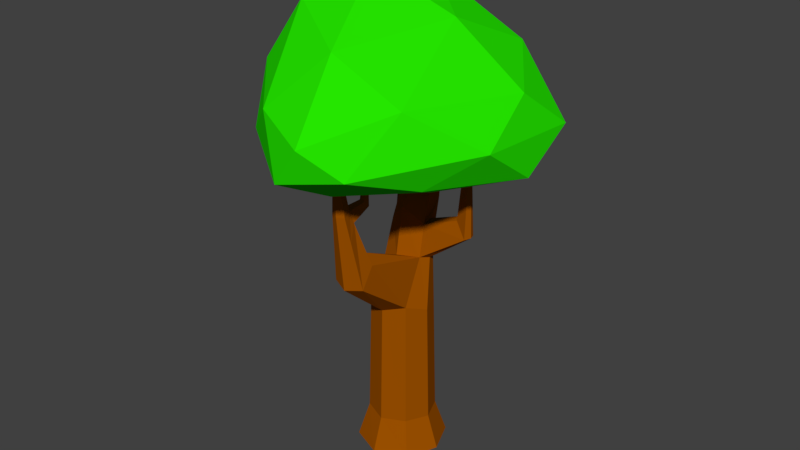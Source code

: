 # Source: Tree2.blend  (saved by Blender 2.79.0; exported with 4.5.12 LTS)
import bpy
from mathutils import Matrix  # noqa: F401  (used for matrix-valued properties, if any)

bpy.ops.wm.read_factory_settings(use_empty=True)
scene = bpy.context.scene
scene.name = 'Scene'

# ---- collections
col_collection_1 = bpy.data.collections.new('Collection 1'); scene.collection.children.link(col_collection_1)

# ---- materials (node trees are filled in below, after node groups)
mat_material_002 = bpy.data.materials.new('Material.002')
mat_material_002.alpha_threshold = 0.0
mat_material_002.use_transparent_shadow = False
mat_material_002.diffuse_color = (0.01892, 0.8, 0.0, 1.0)
mat_material_002.roughness = 0.5
mat_material_001 = bpy.data.materials.new('Material.001')
mat_material_001.alpha_threshold = 0.0
mat_material_001.use_transparent_shadow = False
mat_material_001.diffuse_color = (0.3428, 0.0836, 0.0, 1.0)
mat_material_001.roughness = 0.5

# ---- material node trees

# ---- world
world_world = bpy.data.worlds.new('World'); scene.world = world_world
world_world.color = (0.05088, 0.05088, 0.05088)
world_world.use_sun_shadow = False
world_world.sun_shadow_jitter_overblur = 0.0
world_world.cycles.sampling_method = 'MANUAL'

# ---- meshes
me_icosphere_001 = bpy.data.meshes.new('Icosphere.001')
me_icosphere_001.from_pydata([(-0.2475, -0.6564, -1.292), (0.8135, -1.842, -0.7574), (-0.6957, -2.226, -0.8874), (-1.68, -0.7942, -0.6209), (-1.069, 0.8594, -0.6813), (0.5512, 0.3524, -0.7633), (0.1918, -2.897, 0.1067), (-1.332, -1.743, 0.4736), (-1.559, -0.06033, 0.7914), (-0.3308, 0.62, 0.6831), (1.218, -0.7773, 0.3842), (-0.5339, -0.9772, 1.846), (-0.6162, -1.539, -1.158), (0.5185, -1.312, -1.167), (0.04321, -2.29, -0.9303), (1.288, -0.7275, -0.912), (0.2427, -0.009748, -1.194), (-1.18, -0.6985, -1.098), (-1.434, -1.574, -0.8344), (-0.8359, 0.3484, -1.134), (-1.411, 0.1698, -0.7164), (-0.5148, 0.905, -0.8069), (1.275, -1.397, -0.2376), (1.331, -0.1534, -0.2932), (-0.1059, -2.889, -0.5028), (0.531, -2.623, -0.3623), (-1.7, -1.356, -0.09968), (-1.097, -2.175, -0.3665), (-1.365, 0.5726, -0.02311), (-1.732, -0.3564, 0.02633), (0.1054, 0.7354, -0.1029), (-0.7609, 0.993, -0.09901), (0.7286, -2.044, 0.4639), (-0.5537, -2.561, 0.2791), (-1.597, -0.9616, 0.9179), (-1.043, 0.4528, 0.8783), (0.6032, 0.07785, 0.6792), (-0.07857, -2.103, 1.061), (0.4373, -0.8657, 1.285), (-1.007, -1.526, 1.399), (-1.239, -0.4826, 1.614), (-0.4299, -0.08979, 1.54)], [], [(0, 13, 12), (1, 13, 15), (0, 12, 17), (0, 17, 19), (0, 19, 16), (1, 15, 22), (2, 14, 24), (3, 18, 26), (4, 20, 28), (5, 21, 30), (1, 22, 25), (2, 24, 27), (3, 26, 29), (4, 28, 31), (5, 30, 23), (6, 32, 37), (7, 33, 39), (8, 34, 40), (9, 35, 41), (10, 36, 38), (38, 41, 11), (38, 36, 41), (36, 9, 41), (41, 40, 11), (41, 35, 40), (35, 8, 40), (40, 39, 11), (40, 34, 39), (34, 7, 39), (39, 37, 11), (39, 33, 37), (33, 6, 37), (37, 38, 11), (37, 32, 38), (32, 10, 38), (23, 36, 10), (23, 30, 36), (30, 9, 36), (31, 35, 9), (31, 28, 35), (28, 8, 35), (29, 34, 8), (29, 26, 34), (26, 7, 34), (27, 33, 7), (27, 24, 33), (24, 6, 33), (25, 32, 6), (25, 22, 32), (22, 10, 32), (30, 31, 9), (30, 21, 31), (21, 4, 31), (28, 29, 8), (28, 20, 29), (20, 3, 29), (26, 27, 7), (26, 18, 27), (18, 2, 27), (24, 25, 6), (24, 14, 25), (14, 1, 25), (22, 23, 10), (22, 15, 23), (15, 5, 23), (16, 21, 5), (16, 19, 21), (19, 4, 21), (19, 20, 4), (19, 17, 20), (17, 3, 20), (17, 18, 3), (17, 12, 18), (12, 2, 18), (15, 16, 5), (15, 13, 16), (13, 0, 16), (12, 14, 2), (12, 13, 14), (13, 1, 14)])
me_icosphere_001.materials.append(mat_material_002)
me_icosphere_001.use_remesh_preserve_volume = False
me_icosphere_001.use_remesh_preserve_attributes = False
me_icosphere_001.use_mirror_vertex_groups = False
me_icosphere_001.update()
me_cylinder = bpy.data.meshes.new('Cylinder')
me_cylinder.from_pydata([(-0.6286, 0.6286, -0.576), (-2.785e-09, 1.053, 0.6967), (-0.889, 8.79e-09, -0.576), (0.4755, 0.6754, 0.6823), (-0.6286, -0.6286, -0.5647), (0.5051, 0.4815, 0.7679), (-8.12e-08, -0.889, -0.5739), (0.4755, 0.2491, 0.7443), (0.6286, -0.6286, -0.5647), (-5.752e-08, -0.01888, 0.8526), (0.889, -4.067e-08, -0.576), (-0.4427, 0.1537, 0.7368), (0.6286, 0.6286, -0.576), (-0.6261, 0.5169, 0.7746), (-3.465e-09, 0.889, -0.576), (-0.4427, 0.8006, 0.6792), (-1.424e-09, 0.8089, 0.2109), (0.5719, 0.5719, 0.2109), (0.8089, -3.393e-08, 0.2109), (0.5719, -0.5719, 0.2628), (-7.218e-08, -0.8089, 0.2204), (-0.5719, -0.5719, 0.2628), (-0.8089, 1.107e-08, 0.2109), (-0.5719, 0.5719, 0.2109), (2.109e-07, 1.601, 1.313), (0.08165, 1.567, 1.313), (0.1155, 1.486, 1.311), (0.08165, 1.405, 1.309), (2.008e-07, 1.371, 1.308), (-0.08165, 1.405, 1.309), (-0.1155, 1.486, 1.311), (-0.08165, 1.567, 1.313), (0.8444, 0.8444, -0.7945), (1.194, -5.344e-08, -0.7945), (0.8444, -0.8444, -0.7945), (-1.072e-07, -1.194, -0.7945), (-0.8444, -0.8444, -0.7945), (-1.194, 1.3e-08, -0.7945), (-0.8444, 0.8444, -0.7945), (-2.813e-09, 1.194, -0.7945), (-2.105e-09, 0.9308, 0.4538), (0.5119, 0.5843, 0.5392), (0.6262, 0.312, 0.5286), (0.5119, 0.04934, 0.5443), (0.0223, -0.2696, 0.5541), (-0.5073, -0.1026, 0.4888), (-0.7175, 0.2585, 0.4254), (-0.5073, 0.7339, 0.4652), (0.09846, -2.333, 1.298), (0.1062, -2.446, 1.294), (0.04038, -2.302, 1.304), (0.03771, -2.478, 1.297), (-0.02304, -2.333, 1.298), (-0.03078, -2.446, 1.294), (0.5009, -2.078, 0.5395), (0.06751, -2.265, 0.5229), (-0.3169, -1.681, 0.6603), (0.08441, -1.652, 0.7144), (-0.3659, -2.078, 0.5395), (0.4519, -1.681, 0.6603), (1.497, 0.4957, 1.215), (1.568, 0.5363, 1.21), (1.515, 0.4471, 1.213), (1.692, 0.5172, 1.206), (1.706, 0.4602, 1.211), (1.687, 0.4052, 1.206), (1.738, 0.5933, 0.7377), (1.808, 0.4106, 0.7431), (1.398, 0.3684, 0.8305), (1.375, 0.5243, 0.8443), (1.73, 0.2343, 0.74), (1.496, 0.6544, 0.8015), (1.602e-08, 0.3369, 0.9816), (-0.3686, 0.4705, 0.9657), (-0.3686, 1.116, 0.9318), (6.16e-08, 1.25, 0.8735), (0.3921, 0.9585, 0.8627), (0.3921, 0.5499, 0.9047), (-0.5213, 0.7933, 0.9275), (-1.562, 1.774, 0.9769), (-1.413, 1.606, 0.9821), (-1.483, 1.976, 0.9641), (-1.187, 1.994, 0.9988), (-1.146, 1.685, 1.012), (-1.13, 1.832, 1.023), (-1.344, 1.907, 1.293), (-1.315, 1.87, 1.289), (-1.338, 1.952, 1.288), (-1.265, 1.957, 1.285), (-1.251, 1.888, 1.286), (-1.241, 1.92, 1.287), (0.2412, -2.366, 1.009), (-0.05068, -2.093, 1.02), (0.04577, -2.453, 1.008), (0.05304, -2.069, 1.049), (-0.1496, -2.366, 1.009), (0.148, -2.093, 1.02), (0.05324, -2.389, 0.8411), (0.05915, -1.982, 0.9361), (-0.2239, -2.267, 0.8474), (0.1939, -2.004, 0.9444), (0.3304, -2.267, 0.8474), (-0.08798, -2.004, 0.9444), (0.03272, -1.36, 1.3), (0.03985, -1.419, 1.305), (0.05968, -1.435, 1.309), (0.07784, -1.419, 1.305), (0.06085, -1.352, 1.3), (0.08661, -1.36, 1.3), (0.2484, -1.535, 1.011), (0.2176, -1.672, 1.047), (0.1538, -1.692, 1.065), (0.08407, -1.672, 1.047), (0.059, -1.535, 1.011), (0.1579, -1.513, 1.008)], [], [(40, 1, 3, 41), (69, 68, 62, 60), (67, 66, 63, 64), (43, 7, 9, 44), (44, 9, 11, 45), (45, 11, 13, 46), (73, 72, 28, 29), (46, 13, 15, 47), (47, 15, 1, 40), (38, 0, 14, 39), (0, 23, 16, 14), (2, 22, 23, 0), (4, 21, 22, 2), (6, 20, 21, 4), (8, 19, 20, 6), (10, 18, 19, 8), (12, 17, 18, 10), (14, 16, 17, 12), (25, 24, 31, 30, 29, 28, 27, 26), (75, 74, 31, 24), (76, 75, 24, 25), (76, 25, 26, 27, 77), (78, 73, 29, 30), (72, 77, 27, 28), (74, 78, 30, 31), (37, 2, 0, 38), (36, 4, 2, 37), (35, 6, 4, 36), (34, 8, 6, 35), (33, 10, 8, 34), (32, 12, 10, 33), (39, 14, 12, 32), (39, 32, 33, 34, 35, 36, 37, 38), (23, 47, 40, 16), (22, 46, 47, 23), (21, 45, 46, 22), (94, 92, 52, 50), (93, 91, 49, 51), (18, 42, 43, 19), (17, 41, 42, 18), (16, 40, 41, 17), (51, 50, 52, 53), (49, 48, 50, 51), (95, 93, 51, 53), (96, 94, 50, 48), (92, 95, 53, 52), (91, 96, 48, 49), (19, 43, 59, 54), (45, 21, 58, 56), (43, 44, 57, 59), (21, 20, 55, 58), (20, 19, 54, 55), (44, 45, 56, 57), (63, 61, 60, 64), (64, 60, 62, 65), (68, 70, 65, 62), (66, 71, 61, 63), (70, 67, 64, 65), (71, 69, 60, 61), (3, 5, 69, 71), (43, 42, 67, 70), (41, 3, 71, 66), (7, 43, 70, 68), (42, 41, 66, 67), (5, 7, 68, 69), (78, 74, 84, 83), (9, 7, 77, 72), (13, 11, 73, 78), (3, 76, 77, 7, 5), (3, 1, 75, 76), (1, 15, 79, 81), (11, 9, 72, 73), (82, 81, 87, 88), (84, 82, 88, 90), (13, 78, 83, 80), (74, 75, 82, 84), (15, 13, 80, 79), (75, 1, 81, 82), (85, 86, 89, 90), (87, 85, 90, 88), (79, 80, 86, 85), (83, 84, 90, 89), (80, 83, 89, 86), (81, 79, 85, 87), (101, 100, 96, 91), (102, 99, 95, 92), (112, 111, 105, 104), (99, 97, 93, 95), (97, 101, 91, 93), (110, 109, 108, 106), (57, 56, 102, 98), (55, 54, 101, 97), (58, 55, 97, 99), (59, 57, 98, 100), (56, 58, 99, 102), (54, 59, 100, 101), (108, 107, 105, 106), (107, 103, 104, 105), (114, 113, 103, 107), (113, 112, 104, 103), (109, 114, 107, 108), (111, 110, 106, 105), (94, 96, 110, 111), (100, 98, 114, 109), (102, 92, 112, 113), (98, 102, 113, 114), (96, 100, 109, 110), (92, 94, 111, 112)])
me_cylinder.materials.append(mat_material_001)
me_cylinder.use_remesh_preserve_volume = False
me_cylinder.use_remesh_preserve_attributes = False
me_cylinder.use_mirror_vertex_groups = False
me_cylinder.update()

# ---- objects
ob_icosphere = bpy.data.objects.new('Icosphere', me_icosphere_001)
ob_cylinder = bpy.data.objects.new('Cylinder', me_cylinder)

# ---- transforms, parenting, visibility, modifiers, constraints
ob_icosphere.location = (0.4876, 1.986, 6.602)
ob_icosphere.scale = (2.245, 2.245, 1.564)
ob_icosphere.lineart.crease_threshold = 0.0
ob_cylinder.location = (0.0, 0.0, 0.0)
ob_cylinder.scale = (1.0, 1.0, 4.157)
ob_cylinder.lineart.crease_threshold = 0.0

# ---- collection membership
col_collection_1.objects.link(ob_icosphere)
col_collection_1.objects.link(ob_cylinder)

# ---- scene / render settings (as saved in the file)
scene.frame_start = 1; scene.frame_end = 250; scene.frame_set(1)
scene.render.engine = 'BLENDER_EEVEE_NEXT'
scene.render.resolution_percentage = 50
scene.render.dither_intensity = 0.0
scene.cycles.use_denoising = False
scene.cycles.samples = 128
scene.cycles.sampling_pattern = 'TABULATED_SOBOL'
scene.cycles.use_adaptive_sampling = False
scene.cycles.use_light_tree = False
scene.cycles.blur_glossy = 0.0
scene.cycles.sample_clamp_indirect = 0.0
scene.view_settings.view_transform = 'Standard'
bpy.context.view_layer.update()

# ---- added for rendering (the .blend has no active camera and no usable light): camera, sun
cam_auto = bpy.data.cameras.new('AutoCamera')
cam_auto.lens = 50.0
cam_auto.sensor_width = 36.0
cam_auto.clip_end = 1000.0
ob_auto_camera = bpy.data.objects.new('AutoCamera', cam_auto)
scene.collection.objects.link(ob_auto_camera)
ob_auto_camera.location = (15.718, -18.9674, 15.6373)
ob_auto_camera.rotation_euler = (1.09748, -7.21219e-08, 0.694738)
scene.camera = ob_auto_camera
light_auto_sun = bpy.data.lights.new('AutoSun', 'SUN')
light_auto_sun.energy = 3.0
light_auto_sun.angle = 0.0523599
ob_auto_sun = bpy.data.objects.new('AutoSun', light_auto_sun)
scene.collection.objects.link(ob_auto_sun)
ob_auto_sun.rotation_euler = (0.872665, 0.174533, 0.523599)
bpy.context.view_layer.update()
